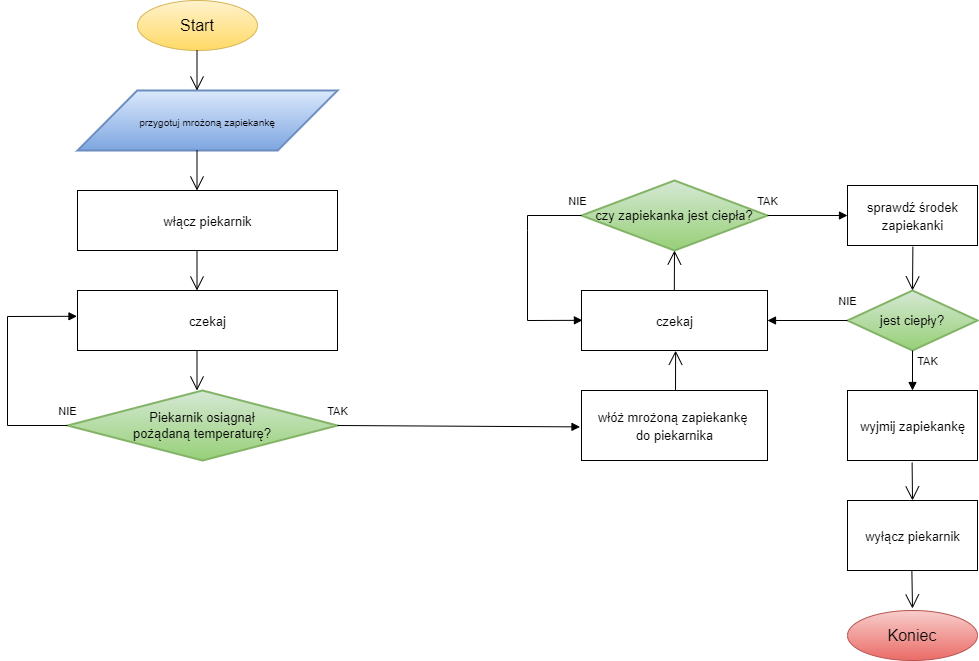

The diagram above was exported from draw.io. Its source (the exported page's mxGraphModel, read from the mxfile embedded in the PNG):
<mxGraphModel dx="2125" dy="611" grid="1" gridSize="10" guides="1" tooltips="1" connect="1" arrows="1" fold="1" page="1" pageScale="1" pageWidth="827" pageHeight="1169" math="0" shadow="0">
  <root>
    <mxCell id="0" />
    <mxCell id="1" parent="0" />
    <mxCell id="mETU80qNA14FY-qZMreB-7" value="&lt;font color=&quot;#000000&quot; style=&quot;font-size: 16px;&quot;&gt;Start&lt;/font&gt;" style="ellipse;whiteSpace=wrap;html=1;fillColor=#fff2cc;strokeColor=#d6b656;gradientColor=#ffd966;rounded=0;" vertex="1" parent="1">
      <mxGeometry x="-30" y="150" width="120" height="50" as="geometry" />
    </mxCell>
    <mxCell id="mETU80qNA14FY-qZMreB-15" value="&lt;font size=&quot;1&quot;&gt;przygotuj mrożoną zapiekankę&lt;/font&gt;" style="shape=parallelogram;html=1;strokeWidth=2;perimeter=parallelogramPerimeter;whiteSpace=wrap;rounded=0;arcSize=12;size=0.23;fontSize=16;fillColor=#dae8fc;gradientColor=#7ea6e0;strokeColor=#6c8ebf;" vertex="1" parent="1">
      <mxGeometry x="-90" y="240" width="260" height="60" as="geometry" />
    </mxCell>
    <UserObject label="&lt;font style=&quot;font-size: 13px;&quot;&gt;włącz piekarnik&lt;/font&gt;" tooltip="wlej wodę do garnka" id="mETU80qNA14FY-qZMreB-21">
      <mxCell style="verticalLabelPosition=middle;verticalAlign=middle;html=1;shape=mxgraph.basic.rect;fillColor2=none;strokeWidth=1;size=20;indent=5;fontSize=15;labelPosition=center;align=center;rounded=0;" vertex="1" parent="1">
        <mxGeometry x="-90" y="340" width="260" height="60" as="geometry" />
      </mxCell>
    </UserObject>
    <UserObject label="&lt;span style=&quot;font-size: 13px;&quot;&gt;czekaj&lt;/span&gt;" tooltip="wlej wodę do garnka" id="mETU80qNA14FY-qZMreB-24">
      <mxCell style="verticalLabelPosition=middle;verticalAlign=middle;html=1;shape=mxgraph.basic.rect;fillColor2=none;strokeWidth=1;size=20;indent=5;fontSize=15;labelPosition=center;align=center;rounded=0;" vertex="1" parent="1">
        <mxGeometry x="-90" y="440" width="260" height="60" as="geometry" />
      </mxCell>
    </UserObject>
    <mxCell id="mETU80qNA14FY-qZMreB-37" value="Piekarnik osiągnął&lt;br&gt;pożądaną temperaturę?" style="strokeWidth=2;html=1;shape=mxgraph.flowchart.decision;whiteSpace=wrap;fontSize=13;fillColor=#d5e8d4;gradientColor=#97d077;strokeColor=#82b366;rounded=0;" vertex="1" parent="1">
      <mxGeometry x="-100" y="540" width="270" height="70" as="geometry" />
    </mxCell>
    <mxCell id="mETU80qNA14FY-qZMreB-50" value="" style="endArrow=open;endFill=1;endSize=12;html=1;fontSize=13;rounded=0;" edge="1" parent="1">
      <mxGeometry width="160" relative="1" as="geometry">
        <mxPoint x="29.5" y="500" as="sourcePoint" />
        <mxPoint x="29.5" y="540" as="targetPoint" />
        <Array as="points" />
      </mxGeometry>
    </mxCell>
    <mxCell id="mETU80qNA14FY-qZMreB-51" value="" style="endArrow=open;endFill=1;endSize=12;html=1;fontSize=13;rounded=0;" edge="1" parent="1">
      <mxGeometry width="160" relative="1" as="geometry">
        <mxPoint x="29.5" y="400" as="sourcePoint" />
        <mxPoint x="29.5" y="440" as="targetPoint" />
        <Array as="points" />
      </mxGeometry>
    </mxCell>
    <mxCell id="mETU80qNA14FY-qZMreB-52" value="" style="endArrow=open;endFill=1;endSize=12;html=1;fontSize=13;rounded=0;" edge="1" parent="1">
      <mxGeometry width="160" relative="1" as="geometry">
        <mxPoint x="29.5" y="300" as="sourcePoint" />
        <mxPoint x="29.5" y="340" as="targetPoint" />
        <Array as="points" />
      </mxGeometry>
    </mxCell>
    <mxCell id="mETU80qNA14FY-qZMreB-53" value="" style="endArrow=open;endFill=1;endSize=12;html=1;fontSize=13;rounded=0;" edge="1" parent="1">
      <mxGeometry width="160" relative="1" as="geometry">
        <mxPoint x="29.5" y="200" as="sourcePoint" />
        <mxPoint x="29.5" y="240" as="targetPoint" />
        <Array as="points" />
      </mxGeometry>
    </mxCell>
    <mxCell id="mETU80qNA14FY-qZMreB-60" value="&lt;font color=&quot;#000000&quot;&gt;NIE&lt;/font&gt;" style="html=1;verticalAlign=bottom;endArrow=block;rounded=0;exitX=0;exitY=0.5;exitDx=0;exitDy=0;exitPerimeter=0;entryX=-0.002;entryY=0.43;entryDx=0;entryDy=0;entryPerimeter=0;" edge="1" parent="1" source="mETU80qNA14FY-qZMreB-37" target="mETU80qNA14FY-qZMreB-24">
      <mxGeometry x="-1" y="-5" width="80" relative="1" as="geometry">
        <mxPoint x="-110" y="880" as="sourcePoint" />
        <mxPoint x="-90" y="769.5" as="targetPoint" />
        <Array as="points">
          <mxPoint x="-160" y="575" />
          <mxPoint x="-160" y="466" />
        </Array>
        <mxPoint as="offset" />
      </mxGeometry>
    </mxCell>
    <mxCell id="mETU80qNA14FY-qZMreB-61" value="TAK" style="html=1;verticalAlign=bottom;endArrow=block;rounded=0;exitX=1;exitY=0.5;exitDx=0;exitDy=0;exitPerimeter=0;entryX=-0.008;entryY=0.52;entryDx=0;entryDy=0;entryPerimeter=0;" edge="1" parent="1" source="mETU80qNA14FY-qZMreB-37" target="mETU80qNA14FY-qZMreB-62">
      <mxGeometry x="-0.9994" y="5" width="80" relative="1" as="geometry">
        <mxPoint x="170" y="874.5" as="sourcePoint" />
        <mxPoint x="400" y="575" as="targetPoint" />
        <Array as="points" />
        <mxPoint as="offset" />
      </mxGeometry>
    </mxCell>
    <UserObject label="&lt;span style=&quot;font-size: 13px;&quot;&gt;włóż mrożoną zapiekankę&amp;nbsp;&lt;br&gt;do piekarnika&lt;br&gt;&lt;/span&gt;" tooltip="wlej wodę do garnka" id="mETU80qNA14FY-qZMreB-62">
      <mxCell style="verticalLabelPosition=middle;verticalAlign=middle;html=1;shape=mxgraph.basic.rect;fillColor2=none;strokeWidth=1;size=20;indent=5;fontSize=15;labelPosition=center;align=center;rounded=0;" vertex="1" parent="1">
        <mxGeometry x="414" y="540" width="186" height="70" as="geometry" />
      </mxCell>
    </UserObject>
    <UserObject label="&lt;span style=&quot;font-size: 13px;&quot;&gt;czekaj&lt;br&gt;&lt;/span&gt;" tooltip="wlej wodę do garnka" id="mETU80qNA14FY-qZMreB-64">
      <mxCell style="verticalLabelPosition=middle;verticalAlign=middle;html=1;shape=mxgraph.basic.rect;fillColor2=none;strokeWidth=1;size=20;indent=5;fontSize=15;labelPosition=center;align=center;rounded=0;" vertex="1" parent="1">
        <mxGeometry x="414" y="440" width="186" height="60" as="geometry" />
      </mxCell>
    </UserObject>
    <mxCell id="mETU80qNA14FY-qZMreB-70" value="&lt;font color=&quot;#000000&quot; style=&quot;font-size: 16px;&quot;&gt;Koniec&lt;/font&gt;" style="ellipse;whiteSpace=wrap;html=1;fillColor=#f8cecc;strokeColor=#b85450;gradientColor=#ea6b66;rounded=0;" vertex="1" parent="1">
      <mxGeometry x="680" y="760" width="130" height="50" as="geometry" />
    </mxCell>
    <mxCell id="mETU80qNA14FY-qZMreB-71" value="czy zapiekanka jest ciepła?" style="strokeWidth=2;html=1;shape=mxgraph.flowchart.decision;whiteSpace=wrap;fontSize=13;fillColor=#d5e8d4;gradientColor=#97d077;strokeColor=#82b366;rounded=0;" vertex="1" parent="1">
      <mxGeometry x="414" y="330" width="186" height="70" as="geometry" />
    </mxCell>
    <mxCell id="mETU80qNA14FY-qZMreB-72" value="" style="endArrow=open;endFill=1;endSize=12;html=1;rounded=0;entryX=0.5;entryY=1;entryDx=0;entryDy=0;entryPerimeter=0;exitX=0.499;exitY=0.003;exitDx=0;exitDy=0;exitPerimeter=0;" edge="1" parent="1" source="mETU80qNA14FY-qZMreB-64" target="mETU80qNA14FY-qZMreB-71">
      <mxGeometry width="160" relative="1" as="geometry">
        <mxPoint x="120" y="520" as="sourcePoint" />
        <mxPoint x="280" y="520" as="targetPoint" />
      </mxGeometry>
    </mxCell>
    <mxCell id="mETU80qNA14FY-qZMreB-73" value="" style="endArrow=open;endFill=1;endSize=12;html=1;rounded=0;entryX=0.506;entryY=1.003;entryDx=0;entryDy=0;entryPerimeter=0;" edge="1" parent="1" target="mETU80qNA14FY-qZMreB-64">
      <mxGeometry width="160" relative="1" as="geometry">
        <mxPoint x="508" y="540" as="sourcePoint" />
        <mxPoint x="543.76" y="499.82" as="targetPoint" />
      </mxGeometry>
    </mxCell>
    <mxCell id="mETU80qNA14FY-qZMreB-75" value="NIE" style="html=1;verticalAlign=bottom;endArrow=block;rounded=0;exitX=0;exitY=0.5;exitDx=0;exitDy=0;exitPerimeter=0;entryX=0.005;entryY=0.497;entryDx=0;entryDy=0;entryPerimeter=0;" edge="1" parent="1" source="mETU80qNA14FY-qZMreB-71" target="mETU80qNA14FY-qZMreB-64">
      <mxGeometry x="-0.9635" y="-5" width="80" relative="1" as="geometry">
        <mxPoint x="360" y="370" as="sourcePoint" />
        <mxPoint x="410" y="470" as="targetPoint" />
        <Array as="points">
          <mxPoint x="360" y="365" />
          <mxPoint x="360" y="380" />
          <mxPoint x="360" y="470" />
        </Array>
        <mxPoint as="offset" />
      </mxGeometry>
    </mxCell>
    <mxCell id="mETU80qNA14FY-qZMreB-76" value="TAK" style="html=1;verticalAlign=bottom;endArrow=block;rounded=0;exitX=1;exitY=0.5;exitDx=0;exitDy=0;exitPerimeter=0;" edge="1" parent="1" source="mETU80qNA14FY-qZMreB-71">
      <mxGeometry x="-1" y="5" width="80" relative="1" as="geometry">
        <mxPoint x="680" y="467" as="sourcePoint" />
        <mxPoint x="680" y="365" as="targetPoint" />
        <Array as="points" />
        <mxPoint as="offset" />
      </mxGeometry>
    </mxCell>
    <UserObject label="&lt;span style=&quot;font-size: 13px;&quot;&gt;sprawdź środek&lt;br&gt;zapiekanki&lt;br&gt;&lt;/span&gt;" tooltip="wlej wodę do garnka" id="mETU80qNA14FY-qZMreB-77">
      <mxCell style="verticalLabelPosition=middle;verticalAlign=middle;html=1;shape=mxgraph.basic.rect;fillColor2=none;strokeWidth=1;size=20;indent=5;fontSize=15;labelPosition=center;align=center;rounded=0;" vertex="1" parent="1">
        <mxGeometry x="680" y="335" width="130" height="60" as="geometry" />
      </mxCell>
    </UserObject>
    <mxCell id="mETU80qNA14FY-qZMreB-78" value="jest ciepły?" style="strokeWidth=2;html=1;shape=mxgraph.flowchart.decision;whiteSpace=wrap;fontSize=13;fillColor=#d5e8d4;gradientColor=#97d077;strokeColor=#82b366;rounded=0;" vertex="1" parent="1">
      <mxGeometry x="680" y="440" width="130" height="60" as="geometry" />
    </mxCell>
    <mxCell id="mETU80qNA14FY-qZMreB-79" value="NIE" style="html=1;verticalAlign=bottom;endArrow=block;rounded=0;exitX=0;exitY=0.5;exitDx=0;exitDy=0;exitPerimeter=0;" edge="1" parent="1" source="mETU80qNA14FY-qZMreB-78">
      <mxGeometry x="-1" y="-10" width="80" relative="1" as="geometry">
        <mxPoint x="620" y="430" as="sourcePoint" />
        <mxPoint x="600" y="470" as="targetPoint" />
        <mxPoint as="offset" />
      </mxGeometry>
    </mxCell>
    <mxCell id="mETU80qNA14FY-qZMreB-80" value="" style="endArrow=open;endFill=1;endSize=12;html=1;rounded=0;entryX=0.5;entryY=0;entryDx=0;entryDy=0;entryPerimeter=0;exitX=0.503;exitY=1.02;exitDx=0;exitDy=0;exitPerimeter=0;" edge="1" parent="1" source="mETU80qNA14FY-qZMreB-77" target="mETU80qNA14FY-qZMreB-78">
      <mxGeometry width="160" relative="1" as="geometry">
        <mxPoint x="270" y="400" as="sourcePoint" />
        <mxPoint x="430" y="400" as="targetPoint" />
      </mxGeometry>
    </mxCell>
    <mxCell id="mETU80qNA14FY-qZMreB-81" value="TAK" style="html=1;verticalAlign=bottom;endArrow=block;rounded=0;exitX=0.5;exitY=1;exitDx=0;exitDy=0;exitPerimeter=0;" edge="1" parent="1" source="mETU80qNA14FY-qZMreB-78">
      <mxGeometry y="15" width="80" relative="1" as="geometry">
        <mxPoint x="705" y="574.5" as="sourcePoint" />
        <mxPoint x="745" y="540" as="targetPoint" />
        <mxPoint as="offset" />
      </mxGeometry>
    </mxCell>
    <UserObject label="&lt;span style=&quot;font-size: 13px;&quot;&gt;wyjmij zapiekankę&lt;br&gt;&lt;/span&gt;" tooltip="wlej wodę do garnka" id="mETU80qNA14FY-qZMreB-82">
      <mxCell style="verticalLabelPosition=middle;verticalAlign=middle;html=1;shape=mxgraph.basic.rect;fillColor2=none;strokeWidth=1;size=20;indent=5;fontSize=15;labelPosition=center;align=center;rounded=0;" vertex="1" parent="1">
        <mxGeometry x="680" y="540" width="130" height="70" as="geometry" />
      </mxCell>
    </UserObject>
    <mxCell id="mETU80qNA14FY-qZMreB-85" value="" style="endArrow=open;endFill=1;endSize=12;html=1;rounded=0;exitX=0.497;exitY=1.03;exitDx=0;exitDy=0;exitPerimeter=0;" edge="1" parent="1" source="mETU80qNA14FY-qZMreB-82">
      <mxGeometry width="160" relative="1" as="geometry">
        <mxPoint x="430" y="510" as="sourcePoint" />
        <mxPoint x="745" y="650" as="targetPoint" />
      </mxGeometry>
    </mxCell>
    <UserObject label="&lt;span style=&quot;font-size: 13px;&quot;&gt;wyłącz piekarnik&lt;br&gt;&lt;/span&gt;" tooltip="wlej wodę do garnka" id="mETU80qNA14FY-qZMreB-89">
      <mxCell style="verticalLabelPosition=middle;verticalAlign=middle;html=1;shape=mxgraph.basic.rect;fillColor2=none;strokeWidth=1;size=20;indent=5;fontSize=15;labelPosition=center;align=center;rounded=0;" vertex="1" parent="1">
        <mxGeometry x="680" y="650" width="130" height="70" as="geometry" />
      </mxCell>
    </UserObject>
    <mxCell id="mETU80qNA14FY-qZMreB-90" value="" style="endArrow=open;endFill=1;endSize=12;html=1;rounded=0;exitX=0.497;exitY=1.03;exitDx=0;exitDy=0;exitPerimeter=0;" edge="1" parent="1">
      <mxGeometry width="160" relative="1" as="geometry">
        <mxPoint x="744.3700000000001" y="719.9999999999999" as="sourcePoint" />
        <mxPoint x="745" y="758" as="targetPoint" />
      </mxGeometry>
    </mxCell>
  </root>
</mxGraphModel>